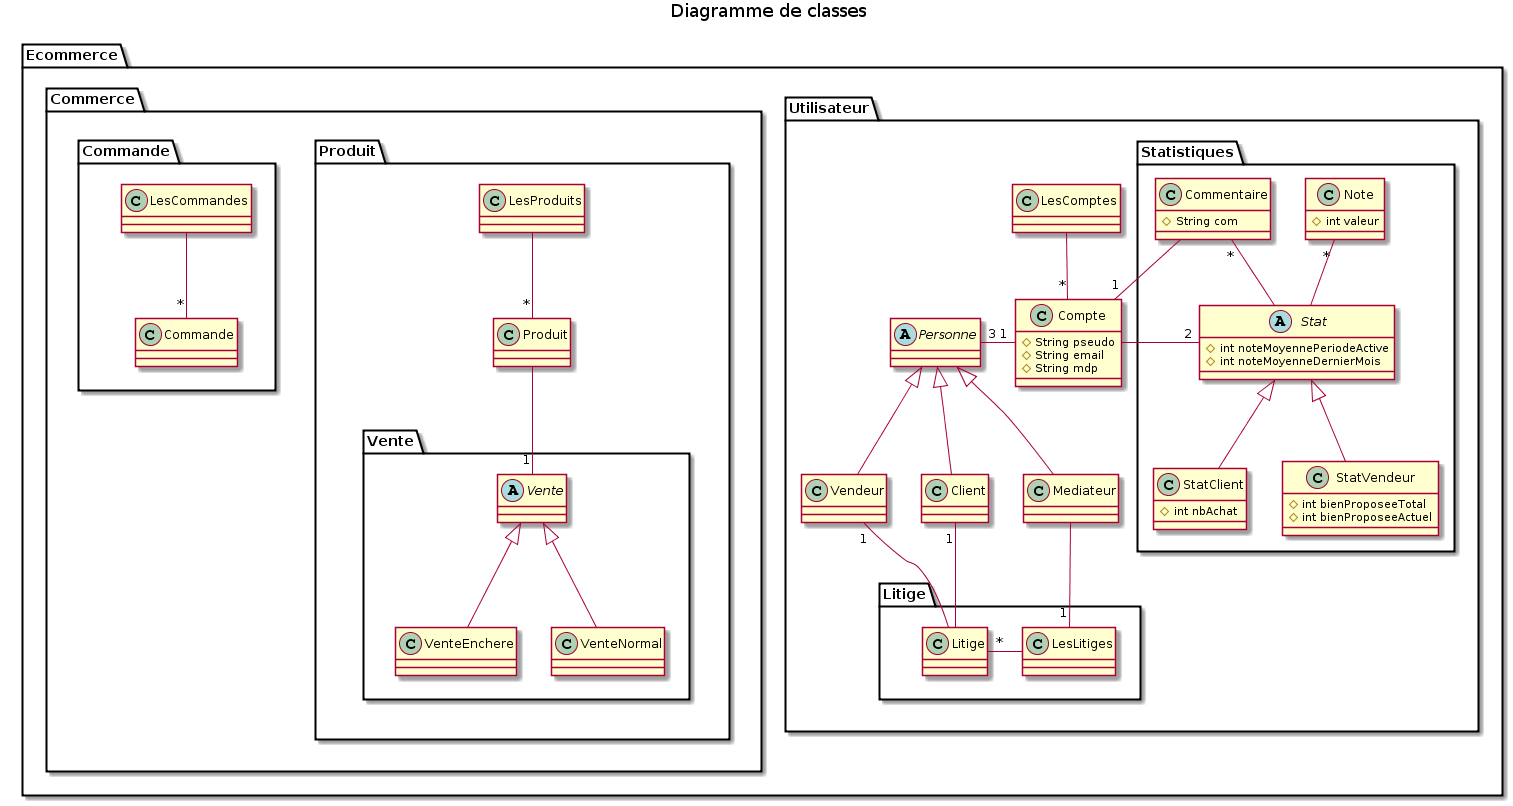

The diagram above was rendered by PlantUML. Its source (embedded in the PNG):
@startuml
title Diagramme de classes

package Ecommerce{

    package Utilisateur{

        abstract Personne
        
        class Client
        
        class Vendeur
        
        class Mediateur
        
        class LesComptes
        
        class Compte{
            #String pseudo
            #String email
            #String mdp
        }
    
        package Statistiques{
        
            abstract Stat{
                #int noteMoyennePeriodeActive
                #int noteMoyenneDernierMois
            }
            
            class StatVendeur{
                #int bienProposeeTotal
                #int bienProposeeActuel
            }
            
            class StatClient{
                #int nbAchat
            }
            
            class Note{
                #int valeur
            }
            
            class Commentaire{
                #String com
            }
            
            Stat <|-- StatVendeur
            Stat <|-- StatClient
            Stat -up-"*" Note
            Stat -up-"*" Commentaire
        }
    
        package Litige{
        
            class Litige
            
            class LesLitiges
        
            LesLitiges -right-"*"Litige
        }
        
        LesComptes --"*" Compte
        
        Personne <|-down- Client
        Personne <|-down- Vendeur
        Personne <|-down- Mediateur
        Personne "3"-right-"1" Compte
        
        Mediateur-down-"1"LesLitiges
        Litige-up-"1"Client
        Litige-up-"1"Vendeur
        
        Commentaire --"1" Compte
        Compte --"2" Stat
    }
    
    Package Commerce{
    
        package Produit{
            class Produit
            
            class LesProduits
            
            package Vente {
                abstract Vente
            
                class VenteNormal
            
                class VenteEnchere
                
                Vente <|-- VenteNormal
                Vente <|-- VenteEnchere
            }
            
            LesProduits --"*" Produit
            Produit --"1" Vente
        }
        
        package Commande{
            class LesCommandes
            
            class Commande
            
            LesCommandes --"*" Commande
        }
    }


}
@enduml